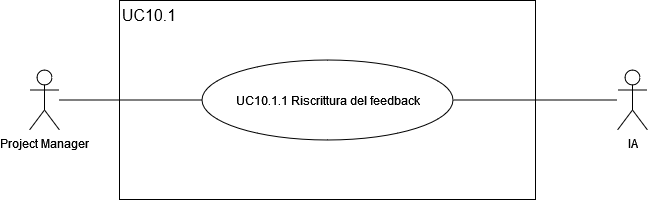

The diagram above was exported from draw.io. Its source (the exported page's mxGraphModel, read from the mxfile embedded in the PNG):
<mxGraphModel dx="1112" dy="803" grid="0" gridSize="10" guides="1" tooltips="1" connect="1" arrows="1" fold="1" page="0" pageScale="1" pageWidth="827" pageHeight="1169" math="0" shadow="0">
  <root>
    <mxCell id="0" />
    <mxCell id="1" parent="0" />
    <mxCell id="PZ_Qb0uwZsVz_ciDJ8nA-1" value="" style="rounded=0;whiteSpace=wrap;html=1;" vertex="1" parent="1">
      <mxGeometry x="-24" y="31" width="416" height="199" as="geometry" />
    </mxCell>
    <mxCell id="PZ_Qb0uwZsVz_ciDJ8nA-2" value="UC10.1.1 Riscrittura del feedback" style="ellipse;whiteSpace=wrap;html=1;" vertex="1" parent="1">
      <mxGeometry x="58.5" y="90.5" width="251" height="80" as="geometry" />
    </mxCell>
    <mxCell id="PZ_Qb0uwZsVz_ciDJ8nA-3" value="UC10.1" style="text;html=1;align=center;verticalAlign=middle;whiteSpace=wrap;rounded=0;fontSize=16;" vertex="1" parent="1">
      <mxGeometry x="-24" y="31" width="60" height="30" as="geometry" />
    </mxCell>
    <mxCell id="PZ_Qb0uwZsVz_ciDJ8nA-4" value="Project Manager" style="shape=umlActor;verticalLabelPosition=bottom;verticalAlign=top;html=1;outlineConnect=0;" vertex="1" parent="1">
      <mxGeometry x="-114" y="100.5" width="30" height="60" as="geometry" />
    </mxCell>
    <mxCell id="PZ_Qb0uwZsVz_ciDJ8nA-5" value="IA" style="shape=umlActor;verticalLabelPosition=bottom;verticalAlign=top;html=1;outlineConnect=0;" vertex="1" parent="1">
      <mxGeometry x="474" y="100.5" width="30" height="60" as="geometry" />
    </mxCell>
    <mxCell id="PZ_Qb0uwZsVz_ciDJ8nA-6" value="" style="endArrow=none;html=1;rounded=0;fontSize=12;startSize=8;endSize=8;curved=1;exitX=1;exitY=0.5;exitDx=0;exitDy=0;" edge="1" parent="1" source="PZ_Qb0uwZsVz_ciDJ8nA-2" target="PZ_Qb0uwZsVz_ciDJ8nA-5">
      <mxGeometry width="50" height="50" relative="1" as="geometry">
        <mxPoint x="175" y="225" as="sourcePoint" />
        <mxPoint x="225" y="175" as="targetPoint" />
      </mxGeometry>
    </mxCell>
    <mxCell id="PZ_Qb0uwZsVz_ciDJ8nA-8" value="" style="endArrow=none;html=1;rounded=0;fontSize=12;startSize=8;endSize=8;curved=1;entryX=0;entryY=0.5;entryDx=0;entryDy=0;" edge="1" parent="1" source="PZ_Qb0uwZsVz_ciDJ8nA-4" target="PZ_Qb0uwZsVz_ciDJ8nA-2">
      <mxGeometry width="50" height="50" relative="1" as="geometry">
        <mxPoint x="175" y="225" as="sourcePoint" />
        <mxPoint x="225" y="175" as="targetPoint" />
      </mxGeometry>
    </mxCell>
  </root>
</mxGraphModel>